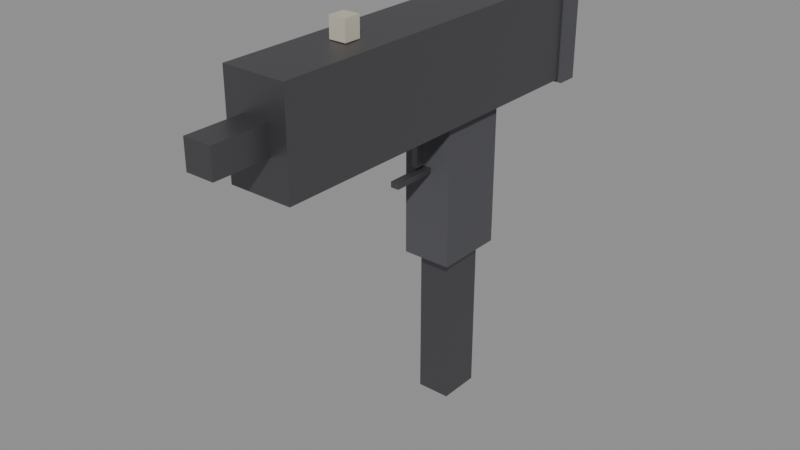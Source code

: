 # Source: weapon_uzi.blend  (saved by Blender 4.2.68; exported with 4.5.12 LTS)
import bpy
from mathutils import Matrix  # noqa: F401  (used for matrix-valued properties, if any)

bpy.ops.wm.read_factory_settings(use_empty=True)
scene = bpy.context.scene
scene.name = 'Scene'

# ---- collections
col_uzi = bpy.data.collections.new('UZI'); scene.collection.children.link(col_uzi)

# ---- materials (node trees are filled in below, after node groups)
mat_metal = bpy.data.materials.new('Metal')
mat_metal.diffuse_color = (0.14, 0.14, 0.15, 1.0)
mat_metal.roughness = 0.45
mat_metal.metallic = 0.8
mat_polymer = bpy.data.materials.new('Polymer')
mat_polymer.diffuse_color = (0.08, 0.08, 0.09, 1.0)
mat_polymer.roughness = 0.7
mat_accent = bpy.data.materials.new('Accent')
mat_accent.diffuse_color = (0.55, 0.5, 0.4, 1.0)
mat_accent.roughness = 0.6

# ---- material node trees
mat_metal.use_nodes = True; mat_metal.node_tree.nodes.clear()
_N = mat_metal.node_tree.nodes; _L = mat_metal.node_tree.links
n0 = _N.new('ShaderNodeBsdfPrincipled'); n0.name = 'Principled BSDF'; n0.location = (10, 300)
n0.inputs[0].default_value = (0.14, 0.14, 0.15, 1.0)
n0.inputs[1].default_value = 0.8
n0.inputs[2].default_value = 0.45
n1 = _N.new('ShaderNodeOutputMaterial'); n1.name = 'Material Output'; n1.location = (300, 300)
_L.new(n0.outputs[0], n1.inputs[0])
n1.is_active_output = True
mat_polymer.use_nodes = True; mat_polymer.node_tree.nodes.clear()
_N = mat_polymer.node_tree.nodes; _L = mat_polymer.node_tree.links
n0 = _N.new('ShaderNodeBsdfPrincipled'); n0.name = 'Principled BSDF'; n0.location = (10, 300)
n0.inputs[0].default_value = (0.08, 0.08, 0.09, 1.0)
n0.inputs[2].default_value = 0.7
n1 = _N.new('ShaderNodeOutputMaterial'); n1.name = 'Material Output'; n1.location = (300, 300)
_L.new(n0.outputs[0], n1.inputs[0])
n1.is_active_output = True
mat_accent.use_nodes = True; mat_accent.node_tree.nodes.clear()
_N = mat_accent.node_tree.nodes; _L = mat_accent.node_tree.links
n0 = _N.new('ShaderNodeBsdfPrincipled'); n0.name = 'Principled BSDF'; n0.location = (10, 300)
n0.inputs[0].default_value = (0.55, 0.5, 0.4, 1.0)
n0.inputs[2].default_value = 0.6
n1 = _N.new('ShaderNodeOutputMaterial'); n1.name = 'Material Output'; n1.location = (300, 300)
_L.new(n0.outputs[0], n1.inputs[0])
n1.is_active_output = True

# ---- meshes
me_uzi = bpy.data.meshes.new('UZI')
me_uzi.from_pydata([(-0.0225, -0.17, 0.0425), (-0.0225, -0.17, 0.1125), (-0.0225, 0.09, 0.0425), (-0.0225, 0.09, 0.1125), (0.0225, -0.17, 0.0425), (0.0225, -0.17, 0.1125), (0.0225, 0.09, 0.0425), (0.0225, 0.09, 0.1125), (-0.0175, -0.025, -0.058), (-0.0175, -0.025, 0.042), (-0.0175, 0.025, -0.058), (-0.0175, 0.025, 0.042), (0.0175, -0.025, -0.058), (0.0175, -0.025, 0.042), (0.0175, 0.025, -0.058), (0.0175, 0.025, 0.042), (-0.01, -0.21, 0.0675), (-0.01, -0.21, 0.0875), (-0.01, -0.17, 0.0675), (-0.01, -0.17, 0.0875), (0.01, -0.21, 0.0675), (0.01, -0.21, 0.0875), (0.01, -0.17, 0.0675), (0.01, -0.17, 0.0875), (-0.025, 0.0905, 0.04), (-0.025, 0.0905, 0.1), (-0.025, 0.1055, 0.04), (-0.025, 0.1055, 0.1), (0.025, 0.0905, 0.04), (0.025, 0.0905, 0.1), (0.025, 0.1055, 0.04), (0.025, 0.1055, 0.1), (-0.006, -0.106, 0.113), (-0.006, -0.106, 0.127), (-0.006, -0.094, 0.113), (-0.006, -0.094, 0.127), (0.006, -0.106, 0.113), (0.006, -0.106, 0.127), (0.006, -0.094, 0.113), (0.006, -0.094, 0.127), (-0.003, -0.0575, 0.006), (-0.003, -0.0575, 0.01), (-0.003, -0.0125, 0.006), (-0.003, -0.0125, 0.01), (0.003, -0.0575, 0.006), (0.003, -0.0575, 0.01), (0.003, -0.0125, 0.006), (0.003, -0.0125, 0.01), (-0.002, -0.038, 0.014), (-0.002, -0.038, 0.034), (-0.002, -0.032, 0.014), (-0.002, -0.032, 0.034), (0.002, -0.038, 0.014), (0.002, -0.038, 0.034), (0.002, -0.032, 0.014), (0.002, -0.032, 0.034)], [], [(0, 1, 3, 2), (4, 6, 7, 5), (0, 4, 5, 1), (2, 3, 7, 6), (0, 2, 6, 4), (1, 5, 7, 3), (8, 9, 11, 10), (12, 14, 15, 13), (8, 12, 13, 9), (10, 11, 15, 14), (8, 10, 14, 12), (9, 13, 15, 11), (16, 17, 19, 18), (20, 22, 23, 21), (16, 20, 21, 17), (18, 19, 23, 22), (16, 18, 22, 20), (17, 21, 23, 19), (24, 25, 27, 26), (28, 30, 31, 29), (24, 28, 29, 25), (26, 27, 31, 30), (24, 26, 30, 28), (25, 29, 31, 27), (32, 33, 35, 34), (36, 38, 39, 37), (32, 36, 37, 33), (34, 35, 39, 38), (32, 34, 38, 36), (33, 37, 39, 35), (40, 41, 43, 42), (44, 46, 47, 45), (40, 44, 45, 41), (42, 43, 47, 46), (40, 42, 46, 44), (41, 45, 47, 43), (48, 49, 51, 50), (52, 54, 55, 53), (48, 52, 53, 49), (50, 51, 55, 54), (48, 50, 54, 52), (49, 53, 55, 51)])
me_uzi.polygons.foreach_set('material_index', [0, 0, 0, 0, 0, 0, 1, 1, 1, 1, 1, 1, 0, 0, 0, 0, 0, 0, 1, 1, 1, 1, 1, 1, 2, 2, 2, 2, 2, 2, 0, 0, 0, 0, 0, 0, 0, 0, 0, 0, 0, 0])
me_uzi.materials.append(mat_metal)
me_uzi.materials.append(mat_polymer)
me_uzi.materials.append(mat_accent)
me_uzi.update()
me_mag = bpy.data.meshes.new('Mag')
me_mag.from_pydata([(-0.012, -0.015, -0.2), (-0.012, -0.015, 0.0), (-0.012, 0.015, -0.2), (-0.012, 0.015, 0.0), (0.012, -0.015, -0.2), (0.012, -0.015, 0.0), (0.012, 0.015, -0.2), (0.012, 0.015, 0.0)], [], [(0, 1, 3, 2), (4, 6, 7, 5), (0, 4, 5, 1), (2, 3, 7, 6), (0, 2, 6, 4), (1, 5, 7, 3)])
me_mag.materials.append(mat_metal)
me_mag.update()

# ---- objects
ob_uzi = bpy.data.objects.new('UZI', me_uzi)
ob_mag = bpy.data.objects.new('Mag', me_mag)
ob_muzzle = bpy.data.objects.new('MUZZLE', None)
ob_eject = bpy.data.objects.new('EJECT', None)
ob_aim = bpy.data.objects.new('AIM', None)

# ---- transforms, parenting, visibility, modifiers, constraints
ob_uzi.location = (0.0, 0.0, 0.0)
ob_mag.parent = ob_uzi
ob_mag.location = (0.0, 0.0, 0.03)
ob_muzzle.parent = ob_uzi
ob_muzzle.location = (0.0, -0.212, 0.0775)
ob_muzzle.empty_display_type = 'ARROWS'
ob_muzzle.empty_display_size = 0.02
ob_eject.parent = ob_uzi
ob_eject.location = (0.024, -0.02, 0.09)
ob_eject.empty_display_type = 'ARROWS'
ob_eject.empty_display_size = 0.02
ob_aim.parent = ob_uzi
ob_aim.location = (0.0, 0.07, 0.125)
ob_aim.empty_display_type = 'ARROWS'
ob_aim.empty_display_size = 0.02

# ---- collection membership
col_uzi.objects.link(ob_uzi)
col_uzi.objects.link(ob_mag)
col_uzi.objects.link(ob_muzzle)
col_uzi.objects.link(ob_eject)
col_uzi.objects.link(ob_aim)

# ---- scene / render settings (as saved in the file)
scene.frame_start = 1; scene.frame_end = 250; scene.frame_set(1)
scene.render.engine = 'BLENDER_EEVEE_NEXT'
bpy.context.view_layer.update()

# ---- added for rendering (the .blend has no active camera and no usable light): camera, sun + grey world if the file has none
cam_auto = bpy.data.cameras.new('AutoCamera')
cam_auto.lens = 50.0
cam_auto.sensor_width = 36.0
cam_auto.clip_end = 1000.0
ob_auto_camera = bpy.data.objects.new('AutoCamera', cam_auto)
scene.collection.objects.link(ob_auto_camera)
ob_auto_camera.location = (0.40356, -0.536523, 0.301348)
ob_auto_camera.rotation_euler = (1.09748, -7.21219e-08, 0.694738)
scene.camera = ob_auto_camera
light_auto_sun = bpy.data.lights.new('AutoSun', 'SUN')
light_auto_sun.energy = 3.0
light_auto_sun.angle = 0.0523599
ob_auto_sun = bpy.data.objects.new('AutoSun', light_auto_sun)
scene.collection.objects.link(ob_auto_sun)
ob_auto_sun.rotation_euler = (0.872665, 0.174533, 0.523599)
if scene.world is None:
    world_auto = bpy.data.worlds.new('AutoWorld')
    world_auto.color = (0.3, 0.3, 0.3)
    scene.world = world_auto
bpy.context.view_layer.update()
